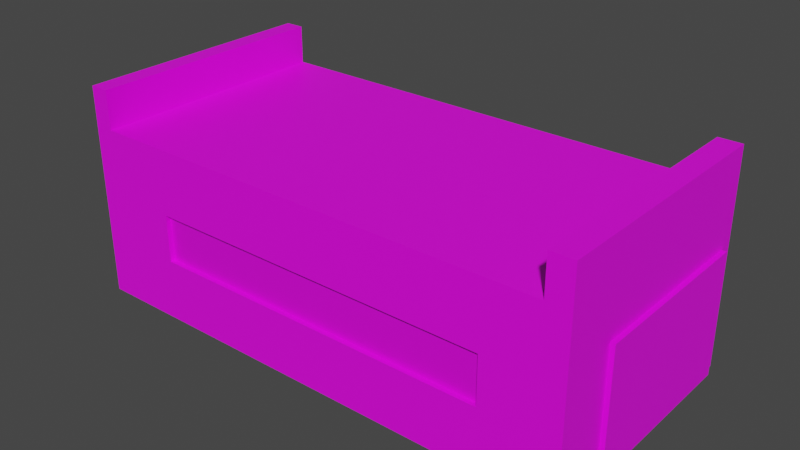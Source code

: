 # Source: Garazh004.blend  (saved by Blender 3.6.13; exported with 4.5.12 LTS)
import bpy
from mathutils import Matrix  # noqa: F401  (used for matrix-valued properties, if any)

bpy.ops.wm.read_factory_settings(use_empty=True)
scene = bpy.context.scene
scene.name = 'Scene'

# ---- images (referenced by path relative to the original .blend; pixels are not part of the script)
import os
ASSET_DIR = os.environ.get("B2B_ASSET_DIR", "")  # directory of the original .blend (textures are referenced by path, not embedded)
HERE = os.path.dirname(os.path.abspath(__file__))  # packed textures are extracted next to this script under _unpacked/

def load_image(name, relpath, width, height, colorspace="sRGB"):
    """Load a texture the original file referenced (path relative to the .blend, or extracted next to this script)."""
    p = next((c for c in (os.path.join(HERE, relpath), os.path.join(ASSET_DIR, relpath)) if relpath and os.path.exists(c)), "")
    if p:
        img = bpy.data.images.load(p, check_existing=True)
        img.name = name
    else:  # same state as the original file: an image datablock whose file is absent (Cycles renders it pink)
        img = bpy.data.images.new(name, width, height)
        img.source = "FILE"
        img.filepath = "//" + (relpath or name)
    img.colorspace_settings.name = colorspace
    return img
img_krysha_002_jpg = load_image('krysha 002.jpg', 'krysha 002.jpg', 1024, 1024, 'sRGB')
img_kerpich_jpg = load_image('kerpich.jpg', 'kerpich.jpg', 1024, 1024, 'sRGB')
img_beton6_jpg = load_image('Beton6.jpg', 'Beton6.jpg', 1024, 1024, 'sRGB')
img_vorota_6_jpg = load_image('vorota 6.jpg', 'vorota 6.jpg', 1024, 1024, 'sRGB')
img_okno_14_jpg = load_image('okno 14.jpg', 'okno 14.jpg', 1024, 1024, 'sRGB')
img_dver001_jpg = load_image('dver001.jpg', 'dver001.jpg', 1024, 1024, 'sRGB')

# ---- materials (node trees are filled in below, after node groups)
mat_kry = bpy.data.materials.new('kry')
mat_kry.use_transparent_shadow = False
mat_steny = bpy.data.materials.new('steny')
mat_steny.use_transparent_shadow = False
mat_rub = bpy.data.materials.new('rub')
mat_rub.use_transparent_shadow = False
mat_vorota = bpy.data.materials.new('vorota')
mat_vorota.use_transparent_shadow = False
mat_okno_004 = bpy.data.materials.new('okno.004')
mat_okno_004.use_transparent_shadow = False
mat_dver = bpy.data.materials.new('dver')
mat_dver.use_transparent_shadow = False

# ---- material node trees
mat_kry.use_nodes = True; mat_kry.node_tree.nodes.clear()
_N = mat_kry.node_tree.nodes; _L = mat_kry.node_tree.links
n0 = _N.new('ShaderNodeBsdfPrincipled'); n0.name = 'Principled BSDF'; n0.location = (10, 300)
n0.distribution = 'GGX'
n0.subsurface_method = 'RANDOM_WALK_SKIN'
n0.inputs[3].default_value = 1.45
n0.inputs[27].default_value = (0.0, 0.0, 0.0, 1.0)
n0.inputs[28].default_value = 1.0
n1 = _N.new('ShaderNodeOutputMaterial'); n1.name = 'Material Output'; n1.location = (300, 300)
n2 = _N.new('ShaderNodeTexImage'); n2.name = 'Image Texture'; n2.location = (-306, 212)
n2.image = img_krysha_002_jpg
_L.new(n0.outputs[0], n1.inputs[0])
_L.new(n2.outputs[0], n0.inputs[0])
n1.is_active_output = True
mat_steny.use_nodes = True; mat_steny.node_tree.nodes.clear()
_N = mat_steny.node_tree.nodes; _L = mat_steny.node_tree.links
n0 = _N.new('ShaderNodeBsdfPrincipled'); n0.name = 'Principled BSDF'; n0.location = (10, 300)
n0.distribution = 'GGX'
n0.subsurface_method = 'RANDOM_WALK_SKIN'
n0.inputs[3].default_value = 1.45
n0.inputs[27].default_value = (0.0, 0.0, 0.0, 1.0)
n0.inputs[28].default_value = 1.0
n1 = _N.new('ShaderNodeOutputMaterial'); n1.name = 'Material Output'; n1.location = (300, 300)
n2 = _N.new('ShaderNodeTexImage'); n2.name = 'Image Texture'; n2.location = (-320, 283)
n2.image = img_kerpich_jpg
_L.new(n0.outputs[0], n1.inputs[0])
_L.new(n2.outputs[0], n0.inputs[0])
n1.is_active_output = True
mat_rub.use_nodes = True; mat_rub.node_tree.nodes.clear()
_N = mat_rub.node_tree.nodes; _L = mat_rub.node_tree.links
n0 = _N.new('ShaderNodeBsdfPrincipled'); n0.name = 'Principled BSDF'; n0.location = (10, 300)
n0.distribution = 'GGX'
n0.subsurface_method = 'RANDOM_WALK_SKIN'
n0.inputs[3].default_value = 1.45
n0.inputs[27].default_value = (0.0, 0.0, 0.0, 1.0)
n0.inputs[28].default_value = 1.0
n1 = _N.new('ShaderNodeOutputMaterial'); n1.name = 'Material Output'; n1.location = (300, 300)
n2 = _N.new('ShaderNodeTexImage'); n2.name = 'Image Texture'; n2.location = (-304, 241)
n2.image = img_beton6_jpg
_L.new(n0.outputs[0], n1.inputs[0])
_L.new(n2.outputs[0], n0.inputs[0])
n1.is_active_output = True
mat_vorota.use_nodes = True; mat_vorota.node_tree.nodes.clear()
_N = mat_vorota.node_tree.nodes; _L = mat_vorota.node_tree.links
n0 = _N.new('ShaderNodeBsdfPrincipled'); n0.name = 'Principled BSDF'; n0.location = (10, 300)
n0.distribution = 'GGX'
n0.subsurface_method = 'RANDOM_WALK_SKIN'
n0.inputs[3].default_value = 1.45
n0.inputs[27].default_value = (0.0, 0.0, 0.0, 1.0)
n0.inputs[28].default_value = 1.0
n1 = _N.new('ShaderNodeOutputMaterial'); n1.name = 'Material Output'; n1.location = (300, 300)
n2 = _N.new('ShaderNodeTexImage'); n2.name = 'Image Texture'; n2.location = (-339, 263)
n2.image = img_vorota_6_jpg
_L.new(n0.outputs[0], n1.inputs[0])
_L.new(n2.outputs[0], n0.inputs[0])
n1.is_active_output = True
mat_okno_004.use_nodes = True; mat_okno_004.node_tree.nodes.clear()
_N = mat_okno_004.node_tree.nodes; _L = mat_okno_004.node_tree.links
n0 = _N.new('ShaderNodeBsdfPrincipled'); n0.name = 'Principled BSDF'; n0.location = (10, 300)
n0.distribution = 'GGX'
n0.subsurface_method = 'RANDOM_WALK_SKIN'
n0.inputs[1].default_value = 0.1269
n0.inputs[3].default_value = 1.45
n0.inputs[11].default_value = 2.037
n0.inputs[20].default_value = 0.2584
n0.inputs[27].default_value = (0.0, 0.0, 0.0, 1.0)
n0.inputs[28].default_value = 1.0
n1 = _N.new('ShaderNodeOutputMaterial'); n1.name = 'Material Output'; n1.location = (300, 300)
n2 = _N.new('ShaderNodeTexImage'); n2.name = 'Image Texture'; n2.location = (-291, 220)
n2.image = img_okno_14_jpg
_L.new(n0.outputs[0], n1.inputs[0])
_L.new(n2.outputs[0], n0.inputs[0])
n1.is_active_output = True
mat_dver.use_nodes = True; mat_dver.node_tree.nodes.clear()
_N = mat_dver.node_tree.nodes; _L = mat_dver.node_tree.links
n0 = _N.new('ShaderNodeBsdfPrincipled'); n0.name = 'Principled BSDF'; n0.location = (10, 300)
n0.distribution = 'GGX'
n0.subsurface_method = 'RANDOM_WALK_SKIN'
n0.inputs[3].default_value = 1.45
n0.inputs[27].default_value = (0.0, 0.0, 0.0, 1.0)
n0.inputs[28].default_value = 1.0
n1 = _N.new('ShaderNodeOutputMaterial'); n1.name = 'Material Output'; n1.location = (300, 300)
n2 = _N.new('ShaderNodeTexImage'); n2.name = 'Image Texture'; n2.location = (-324, 223)
n2.image = img_dver001_jpg
_L.new(n0.outputs[0], n1.inputs[0])
_L.new(n2.outputs[0], n0.inputs[0])
n1.is_active_output = True

# ---- world
world_world = bpy.data.worlds.new('World'); scene.world = world_world
world_world.use_nodes = True; world_world.node_tree.nodes.clear()
_N = world_world.node_tree.nodes; _L = world_world.node_tree.links
n0 = _N.new('ShaderNodeOutputWorld'); n0.name = 'World Output'; n0.location = (300, 300)
n1 = _N.new('ShaderNodeBackground'); n1.name = 'Background'; n1.location = (10, 300)
n1.inputs[0].default_value = (0.05088, 0.05088, 0.05088, 1.0)
_L.new(n1.outputs[0], n0.inputs[0])
n0.is_active_output = True
world_world.color = (0.05088, 0.05088, 0.05088)
world_world.use_sun_shadow = False
world_world.sun_shadow_jitter_overblur = 0.0

# ---- meshes
me_cube_001 = bpy.data.meshes.new('Cube.001')
me_cube_001.from_pydata([(-0.9788, 0.7009, -0.9217), (-1.0, -1.0, -1.0), (-1.0, -1.0, 1.0), (-0.9788, 0.7009, 0.1828), (-1.0, 1.0, -1.0), (-0.6583, -0.9607, -0.2927), (-1.0, 1.0, 1.0), (-0.9788, 0.2413, -0.9217), (-0.6583, -0.9607, 0.252), (-0.9788, 0.2413, 0.1828), (0.9624, -0.5497, 0.4044), (1.0, -1.0, -1.0), (1.0, -1.0, 1.0), (0.7056, -0.9607, -0.2927), (0.7056, -0.9607, 0.252), (1.0, 1.0, -1.0), (1.0, 1.0, 1.0), (0.9624, 0.8921, 0.4044), (-0.9243, 1.0, -1.0), (-0.9243, 1.0, 1.0), (-0.9243, -1.0, -1.0), (-0.9243, -1.0, 1.0), (0.9103, 1.0, 1.0), (0.9103, -1.0, -1.0), (0.9103, 1.0, -1.0), (0.9103, -1.0, 1.0), (-1.0, -1.0, 1.444), (-1.0, 1.0, 1.444), (0.9103, 1.0, 1.444), (1.0, 1.0, 1.444), (1.0, -1.0, 1.444), (-0.9243, -1.0, 1.444), (-0.9243, 1.0, 1.444), (0.9103, -1.0, 1.444), (1.0, 0.8921, 0.4044), (1.0, -0.5497, -1.0), (1.0, 0.8921, -1.0), (1.0, -0.5497, 0.4044), (0.9624, 0.8921, -1.0), (0.9624, -0.5497, -1.0), (0.7056, -1.0, -0.2927), (0.7056, -1.0, 0.252), (-0.6583, -1.0, -0.2927), (-0.6583, -1.0, 0.252), (1.018, -0.5497, 0.4044), (1.018, 0.8921, 0.4044), (1.018, 0.8921, -1.0), (1.018, -0.5497, -1.0), (-1.0, 0.2413, 0.1828), (-1.0, 0.2413, -0.9217), (-1.0, 0.7009, -0.9217), (-1.0, 0.7009, 0.1828)], [], [(50, 4, 1, 2, 6, 51, 48, 49), (6, 4, 50, 51), (24, 22, 16, 15), (34, 36, 15, 16, 12, 11, 35, 37), (20, 21, 2, 1), (39, 35, 11, 23, 24, 15, 36, 38), (19, 6, 27, 32), (22, 19, 21, 25), (4, 18, 20, 1), (41, 40, 23, 25, 21, 20, 42, 43), (42, 20, 23, 40), (4, 6, 19, 18), (11, 12, 25, 23), (12, 16, 29, 30), (18, 24, 23, 20), (18, 19, 22, 24), (32, 27, 26, 31), (29, 28, 33, 30), (6, 2, 26, 27), (2, 21, 31, 26), (21, 19, 32, 31), (16, 22, 28, 29), (22, 25, 33, 28), (25, 12, 30, 33), (10, 37, 35, 39), (17, 10, 44, 45), (36, 34, 17, 38), (10, 17, 34, 37), (5, 8, 43, 42), (5, 13, 14, 8), (14, 13, 40, 41), (40, 13, 5, 42), (8, 14, 41, 43), (46, 45, 44, 47), (38, 17, 45, 46), (39, 38, 46, 47), (10, 39, 47, 44), (0, 3, 51, 50), (9, 7, 49, 48), (0, 7, 9, 3), (7, 0, 50, 49), (3, 9, 48, 51)])
me_cube_001.polygons.foreach_set('material_index', [1, 1, 1, 1, 1, 0, 1, 0, 0, 1, 1, 1, 1, 1, 0, 1, 0, 0, 1, 1, 1, 1, 1, 1, 0, 3, 0, 0, 0, 4, 0, 0, 0, 3, 3, 0, 3, 5, 5, 5, 5, 5])
_uv = me_cube_001.uv_layers.new(name='UVMap')
_uv.uv.foreach_set('vector', [1.574, -2.496, 2.085, -2.697, -1.335, -2.697, -1.335, 2.43, 2.085, 2.43, 1.574, 0.3349, 0.7877, 0.3349, 0.7877, -2.496, 2.085, 2.43, 2.085, -2.697, 1.574, -2.496, 1.574, 0.3349, 3.005, 2.883, 3.007, -1.013, 3.269, -1.012, 3.267, 2.883, 1.9, 0.903, 1.9, -2.697, 2.085, -2.697, 2.085, 2.43, -1.335, 2.43, -1.335, -2.697, -0.5647, -2.697, -0.5647, 0.903, -3.435, 0.4605, -3.414, 5.685, -3.678, 5.687, -3.699, 0.4624, 0.3703, 0.6937, 0.375, 0.6937, 0.375, 0.75, 0.3638, 0.75, 0.3638, 0.5, 0.375, 0.5, 0.375, 0.5135, 0.3703, 0.5135, -2.351, -1.018, -2.572, -1.018, -2.571, -1.883, -2.35, -1.883, 2.197, 2.97, -1.197, 2.97, -1.197, -1.97, 2.197, -1.97, 0.125, 0.5, 0.1345, 0.5, 0.1345, 0.75, 0.125, 0.75, 2.263, 3.691, 2.257, 2.268, 2.963, 0.4155, 2.984, 5.64, -3.414, 5.685, -3.435, 0.4605, -2.5, 2.302, -2.495, 3.725, -2.5, 2.302, -3.435, 0.4605, 2.963, 0.4155, 2.257, 2.268, -2.573, 2.878, -2.572, -1.018, -2.351, -1.018, -2.352, 2.878, 3.276, 0.4133, 3.297, 5.638, 2.984, 5.64, 2.963, 0.4155, -1.335, 2.43, 2.085, 2.43, 2.085, 3.569, -1.335, 3.569, 0.1345, 0.5, 0.3638, 0.5, 0.3638, 0.75, 0.1345, 0.75, -2.352, 2.878, -2.351, -1.018, 3.007, -1.013, 3.005, 2.883, 0.08273, 1.0, 0.04486, 1.0, 0.04486, 0.0, 0.08273, 0.0, 0.04486, 1.0, 0.0, 1.0, 0.0, 0.0, 0.04486, 0.0, 2.085, 2.43, -1.335, 2.43, -1.335, 3.569, 2.085, 3.569, -3.678, 5.687, -3.414, 5.685, -3.41, 6.846, -3.674, 6.848, -1.335, 2.43, 2.085, 2.43, 2.085, 3.569, -1.335, 3.569, 3.269, -1.012, 3.007, -1.013, 3.007, -1.878, 3.269, -1.878, 2.105, -0.03453, -1.105, -0.03453, -1.105, 1.035, 2.105, 1.035, 0.5201, -0.1366, 0.833, -0.1388, 0.8376, 1.022, 0.5247, 1.024, 0.625, 0.0, 0.625, 0.0, 0.3982, 0.0, 0.3982, 0.0, 0.4853, 1.0, 0.4853, 0.0, 0.5147, 0.0, 0.5147, 1.0, 0.3982, 0.5, 0.625, 0.5, 0.625, 0.5, 0.3982, 0.5, 0.875, 0.5, 0.625, 0.5, 0.625, 0.6381, 0.875, 0.6381, 3.183, -1.009, 3.188, 0.4139, 3.051, 0.4149, 3.046, -1.008, -1.039, 0.03004, 0.9216, 0.02397, 0.9216, 0.976, -1.039, 0.9821, 3.301, 6.662, 4.724, 6.652, 4.724, 6.789, 3.301, 6.799, 3.051, 0.4149, 2.949, 0.4156, 2.93, -4.341, 3.032, -4.342, 0.875, 0.5, 0.625, 0.5, 0.625, 0.5706, 0.875, 0.5706, 0.9599, 0.03345, 0.9656, 0.969, 0.03224, 0.9622, 0.03652, 0.03321, 0.4853, -0.1494, 0.4853, 0.8247, 0.5147, 0.8247, 0.5147, -0.1494, 0.3703, 0.6937, 0.3703, 0.5135, 0.3703, 0.5135, 0.3703, 0.6937, 0.4853, 0.8247, 0.4853, -0.1494, 0.5147, -0.1494, 0.5147, 0.8247, 0.5096, 0.1694, 0.5096, 0.8306, 0.4904, 0.8306, 0.4904, 0.1694, 0.5096, 0.8306, 0.5096, 0.1694, 0.4904, 0.1694, 0.4904, 0.8306, 0.9028, 0.001875, 0.1426, 0.000625, 0.1407, 0.9981, 0.8933, 0.9981, 0.5096, 0.3624, 0.5096, 0.6376, 0.4904, 0.6376, 0.4904, 0.3624, 0.5096, 0.6376, 0.5096, 0.3624, 0.4904, 0.3624, 0.4904, 0.6376])
me_cube_001.materials.append(mat_kry)
me_cube_001.materials.append(mat_steny)
me_cube_001.materials.append(mat_rub)
me_cube_001.materials.append(mat_vorota)
me_cube_001.materials.append(mat_okno_004)
me_cube_001.materials.append(mat_dver)
me_cube_001.update()

# ---- objects
ob_cube_005 = bpy.data.objects.new('Cube.005', me_cube_001)

# ---- transforms, parenting, visibility, modifiers, constraints
ob_cube_005.location = (-308.7, -92.22, 10.23)
ob_cube_005.scale = (29.37, 14.37, 10.0)

# ---- collection membership
scene.collection.objects.link(ob_cube_005)

# ---- scene / render settings (as saved in the file)
scene.frame_start = 1; scene.frame_end = 250; scene.frame_set(40)
scene.render.engine = 'BLENDER_EEVEE_NEXT'
scene.render.fps = 30
scene.cycles.sampling_pattern = 'TABULATED_SOBOL'
scene.view_settings.view_transform = 'Filmic'
bpy.context.view_layer.update()

# ---- added for rendering (the .blend has no active camera and no usable light): camera, sun
cam_auto = bpy.data.cameras.new('AutoCamera')
cam_auto.lens = 50.0
cam_auto.sensor_width = 36.0
cam_auto.clip_end = 1140.8
ob_auto_camera = bpy.data.objects.new('AutoCamera', cam_auto)
scene.collection.objects.link(ob_auto_camera)
ob_auto_camera.location = (-243.386, -170.224, 64.4581)
ob_auto_camera.rotation_euler = (1.09748, -7.21219e-08, 0.694738)
scene.camera = ob_auto_camera
light_auto_sun = bpy.data.lights.new('AutoSun', 'SUN')
light_auto_sun.energy = 3.0
light_auto_sun.angle = 0.0523599
ob_auto_sun = bpy.data.objects.new('AutoSun', light_auto_sun)
scene.collection.objects.link(ob_auto_sun)
ob_auto_sun.rotation_euler = (0.872665, 0.174533, 0.523599)
bpy.context.view_layer.update()
